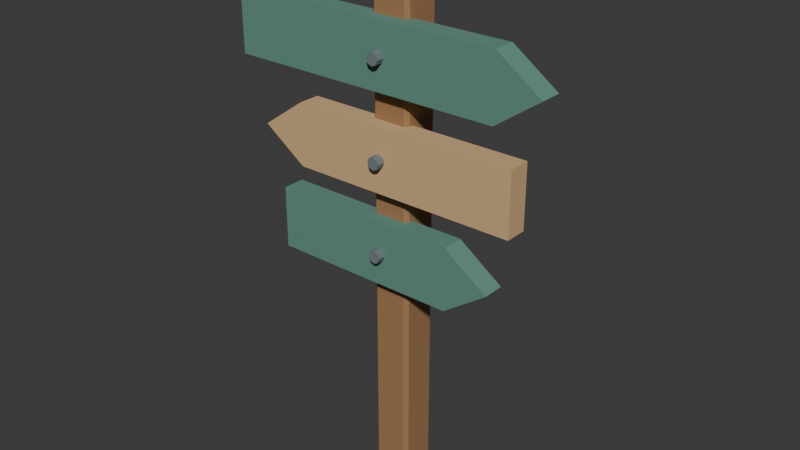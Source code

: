 # Source: source.blend  (saved by Blender 4.3.34; exported with 4.5.12 LTS)
import bpy
from mathutils import Matrix  # noqa: F401  (used for matrix-valued properties, if any)

bpy.ops.wm.read_factory_settings(use_empty=True)
scene = bpy.context.scene
scene.name = 'Scene'

# ---- collections
col_collection = bpy.data.collections.new('Collection'); scene.collection.children.link(col_collection)

# ---- materials (node trees are filled in below, after node groups)
mat_teal = bpy.data.materials.new('teal')
mat_teal.diffuse_color = (0.12, 0.28, 0.22, 1.0)
mat_sand = bpy.data.materials.new('sand')
mat_sand.diffuse_color = (0.66, 0.43, 0.22, 1.0)
mat_honey = bpy.data.materials.new('honey')
mat_honey.diffuse_color = (0.36, 0.19, 0.085, 1.0)
mat_iron = bpy.data.materials.new('iron')
mat_iron.diffuse_color = (0.16, 0.2, 0.21, 1.0)

# ---- material node trees
mat_teal.use_nodes = True; mat_teal.node_tree.nodes.clear()
_N = mat_teal.node_tree.nodes; _L = mat_teal.node_tree.links
n0 = _N.new('ShaderNodeBsdfPrincipled'); n0.name = 'Principled BSDF'; n0.location = (10, 300)
n0.inputs[0].default_value = (0.12, 0.28, 0.22, 1.0)
n0.inputs[2].default_value = 0.83
n1 = _N.new('ShaderNodeOutputMaterial'); n1.name = 'Material Output'; n1.location = (300, 300)
_L.new(n0.outputs[0], n1.inputs[0])
n1.is_active_output = True
mat_sand.use_nodes = True; mat_sand.node_tree.nodes.clear()
_N = mat_sand.node_tree.nodes; _L = mat_sand.node_tree.links
n0 = _N.new('ShaderNodeBsdfPrincipled'); n0.name = 'Principled BSDF'; n0.location = (10, 300)
n0.inputs[0].default_value = (0.66, 0.43, 0.22, 1.0)
n0.inputs[2].default_value = 0.83
n1 = _N.new('ShaderNodeOutputMaterial'); n1.name = 'Material Output'; n1.location = (300, 300)
_L.new(n0.outputs[0], n1.inputs[0])
n1.is_active_output = True
mat_honey.use_nodes = True; mat_honey.node_tree.nodes.clear()
_N = mat_honey.node_tree.nodes; _L = mat_honey.node_tree.links
n0 = _N.new('ShaderNodeBsdfPrincipled'); n0.name = 'Principled BSDF'; n0.location = (10, 300)
n0.inputs[0].default_value = (0.36, 0.19, 0.085, 1.0)
n0.inputs[2].default_value = 0.83
n1 = _N.new('ShaderNodeOutputMaterial'); n1.name = 'Material Output'; n1.location = (300, 300)
_L.new(n0.outputs[0], n1.inputs[0])
n1.is_active_output = True
mat_iron.use_nodes = True; mat_iron.node_tree.nodes.clear()
_N = mat_iron.node_tree.nodes; _L = mat_iron.node_tree.links
n0 = _N.new('ShaderNodeBsdfPrincipled'); n0.name = 'Principled BSDF'; n0.location = (10, 300)
n0.inputs[0].default_value = (0.16, 0.2, 0.21, 1.0)
n0.inputs[2].default_value = 0.83
n1 = _N.new('ShaderNodeOutputMaterial'); n1.name = 'Material Output'; n1.location = (300, 300)
_L.new(n0.outputs[0], n1.inputs[0])
n1.is_active_output = True

# ---- world
world_world = bpy.data.worlds.new('World'); scene.world = world_world
world_world.use_nodes = True; world_world.node_tree.nodes.clear()
_N = world_world.node_tree.nodes; _L = world_world.node_tree.links
n0 = _N.new('ShaderNodeOutputWorld'); n0.name = 'World Output'; n0.location = (300, 300)
n1 = _N.new('ShaderNodeBackground'); n1.name = 'Background'; n1.location = (10, 300)
n1.inputs[0].default_value = (0.05088, 0.05088, 0.05088, 1.0)
_L.new(n1.outputs[0], n0.inputs[0])
n0.is_active_output = True
world_world.color = (0.05088, 0.05088, 0.05088)
world_world.sun_shadow_jitter_overblur = 0.0

# ---- meshes
me_direction_arrow = bpy.data.meshes.new('Direction arrow')
me_direction_arrow.from_pydata([(-0.62, -0.13, 1.53), (0.45, -0.13, 1.53), (0.62, -0.13, 1.65), (0.45, -0.13, 1.77), (-0.62, -0.13, 1.77), (-0.62, -0.045, 1.53), (0.45, -0.045, 1.53), (0.62, -0.045, 1.65), (0.45, -0.045, 1.77), (-0.62, -0.045, 1.77)], [], [(4, 0, 1, 2, 3), (5, 9, 8, 7, 6), (0, 5, 6, 1), (1, 6, 7, 2), (2, 7, 8, 3), (3, 8, 9, 4), (4, 9, 5, 0)])
me_direction_arrow.materials.append(mat_teal)
me_direction_arrow.update()
me_direction_arrow_001 = bpy.data.meshes.new('Direction arrow.001')
me_direction_arrow_001.from_pydata([(0.525, -0.13, 1.17), (-0.355, -0.13, 1.17), (-0.525, -0.13, 1.29), (-0.355, -0.13, 1.41), (0.525, -0.13, 1.41), (0.525, -0.045, 1.17), (-0.355, -0.045, 1.17), (-0.525, -0.045, 1.29), (-0.355, -0.045, 1.41), (0.525, -0.045, 1.41)], [], [(4, 3, 2, 1, 0), (5, 6, 7, 8, 9), (0, 1, 6, 5), (1, 2, 7, 6), (2, 3, 8, 7), (3, 4, 9, 8), (4, 0, 5, 9)])
me_direction_arrow_001.materials.append(mat_sand)
me_direction_arrow_001.update()
me_direction_arrow_002 = bpy.data.meshes.new('Direction arrow.002')
me_direction_arrow_002.from_pydata([(-0.45, -0.13, 0.82), (0.28, -0.13, 0.82), (0.45, -0.13, 0.94), (0.28, -0.13, 1.06), (-0.45, -0.13, 1.06), (-0.45, -0.045, 0.82), (0.28, -0.045, 0.82), (0.45, -0.045, 0.94), (0.28, -0.045, 1.06), (-0.45, -0.045, 1.06)], [], [(4, 0, 1, 2, 3), (5, 9, 8, 7, 6), (0, 5, 6, 1), (1, 6, 7, 2), (2, 7, 8, 3), (3, 8, 9, 4), (4, 9, 5, 0)])
me_direction_arrow_002.materials.append(mat_teal)
me_direction_arrow_002.update()
me_cube_001 = bpy.data.meshes.new('Cube.001')
me_cube_001.from_pydata([(-0.061, -0.061, 0.0), (-0.061, -0.075, 0.014), (-0.075, -0.061, 0.014), (-0.061, -0.075, 1.926), (-0.061, -0.061, 1.94), (-0.075, -0.061, 1.926), (-0.061, 0.061, 0.0), (-0.075, 0.061, 0.014), (-0.061, 0.075, 0.014), (-0.061, 0.061, 1.94), (-0.061, 0.075, 1.926), (-0.075, 0.061, 1.926), (0.061, -0.061, 0.0), (0.075, -0.061, 0.014), (0.061, -0.075, 0.014), (0.061, -0.061, 1.94), (0.061, -0.075, 1.926), (0.075, -0.061, 1.926), (0.061, 0.061, 0.0), (0.061, 0.075, 0.014), (0.075, 0.061, 0.014), (0.061, 0.061, 1.94), (0.075, 0.061, 1.926), (0.061, 0.075, 1.926)], [], [(14, 16, 3, 1), (20, 22, 17, 13), (21, 9, 4, 15), (2, 5, 11, 7), (8, 10, 23, 19), (0, 1, 2), (3, 4, 5), (6, 7, 8), (9, 10, 11), (12, 13, 14), (15, 16, 17), (18, 19, 20), (21, 22, 23), (6, 0, 2, 7), (1, 3, 5, 2), (4, 9, 11, 5), (10, 8, 7, 11), (18, 6, 8, 19), (9, 21, 23, 10), (22, 20, 19, 23), (12, 18, 20, 13), (21, 15, 17, 22), (16, 14, 13, 17), (0, 12, 14, 1), (15, 4, 3, 16), (6, 18, 12, 0)])
_uv = me_cube_001.uv_layers.new(name='UVMap')
_uv.uv.foreach_set('vector', [0.3768, 0.7733, 0.6232, 0.7733, 0.6232, 0.9767, 0.3768, 0.9767, 0.3768, 0.5233, 0.6232, 0.5233, 0.6232, 0.7267, 0.3768, 0.7267, 0.6483, 0.5233, 0.8517, 0.5233, 0.8517, 0.7267, 0.6483, 0.7267, 0.3768, 0.02333, 0.6232, 0.02333, 0.6232, 0.2267, 0.3768, 0.2267, 0.3768, 0.2733, 0.6232, 0.2733, 0.6232, 0.4767, 0.3768, 0.4767, 0.1483, 0.7267, 0.1483, 0.75, 0.125, 0.7267, 0.6232, 0.9767, 0.625, 0.9767, 0.6232, 1.0, 0.1483, 0.5233, 0.125, 0.5233, 0.1483, 0.5, 0.625, 0.2733, 0.6232, 0.2733, 0.6232, 0.25, 0.3517, 0.7267, 0.375, 0.7267, 0.3517, 0.75, 0.625, 0.7733, 0.6232, 0.7733, 0.6232, 0.75, 0.3517, 0.5233, 0.3517, 0.5, 0.375, 0.5233, 0.625, 0.5233, 0.6232, 0.5233, 0.6232, 0.5, 0.1483, 0.5233, 0.1483, 0.7267, 0.125, 0.7267, 0.125, 0.5233, 0.3768, 0.0, 0.6232, 0.0, 0.6232, 0.02333, 0.3768, 0.02333, 0.625, 0.02333, 0.625, 0.2267, 0.6232, 0.2267, 0.6232, 0.02333, 0.6232, 0.2733, 0.3768, 0.2733, 0.3768, 0.2267, 0.6232, 0.2267, 0.3517, 0.5233, 0.1483, 0.5233, 0.1483, 0.5, 0.3517, 0.5, 0.625, 0.2733, 0.625, 0.4767, 0.6232, 0.4767, 0.6232, 0.2733, 0.6232, 0.5233, 0.3768, 0.5233, 0.3768, 0.4767, 0.6232, 0.4767, 0.3517, 0.7267, 0.3517, 0.5233, 0.3768, 0.5233, 0.3768, 0.7267, 0.6483, 0.5233, 0.6483, 0.7267, 0.6232, 0.7267, 0.6232, 0.5233, 0.6232, 0.7733, 0.3768, 0.7733, 0.3768, 0.7267, 0.6232, 0.7267, 0.1483, 0.7267, 0.3517, 0.7267, 0.3517, 0.75, 0.1483, 0.75, 0.625, 0.7733, 0.625, 0.9767, 0.6232, 0.9767, 0.6232, 0.7733, 0.1483, 0.5233, 0.3517, 0.5233, 0.3517, 0.7267, 0.1483, 0.7267])
me_cube_001.materials.append(mat_honey)
me_cube_001.update()
me_cube_002 = bpy.data.meshes.new('Cube.002')
me_cube_002.from_pydata([(-0.102, -0.102, 1.9), (-0.102, -0.12, 1.918), (-0.12, -0.102, 1.918), (-0.102, -0.12, 2.002), (-0.102, -0.102, 2.02), (-0.12, -0.102, 2.002), (-0.102, 0.102, 1.9), (-0.12, 0.102, 1.918), (-0.102, 0.12, 1.918), (-0.102, 0.102, 2.02), (-0.102, 0.12, 2.002), (-0.12, 0.102, 2.002), (0.102, -0.102, 1.9), (0.12, -0.102, 1.918), (0.102, -0.12, 1.918), (0.102, -0.102, 2.02), (0.102, -0.12, 2.002), (0.12, -0.102, 2.002), (0.102, 0.102, 1.9), (0.102, 0.12, 1.918), (0.12, 0.102, 1.918), (0.102, 0.102, 2.02), (0.12, 0.102, 2.002), (0.102, 0.12, 2.002)], [], [(14, 16, 3, 1), (20, 22, 17, 13), (21, 9, 4, 15), (2, 5, 11, 7), (8, 10, 23, 19), (0, 1, 2), (3, 4, 5), (6, 7, 8), (9, 10, 11), (12, 13, 14), (15, 16, 17), (18, 19, 20), (21, 22, 23), (6, 0, 2, 7), (1, 3, 5, 2), (4, 9, 11, 5), (10, 8, 7, 11), (18, 6, 8, 19), (9, 21, 23, 10), (22, 20, 19, 23), (12, 18, 20, 13), (21, 15, 17, 22), (16, 14, 13, 17), (0, 12, 14, 1), (15, 4, 3, 16), (6, 18, 12, 0)])
_uv = me_cube_002.uv_layers.new(name='UVMap')
_uv.uv.foreach_set('vector', [0.4125, 0.7688, 0.5875, 0.7688, 0.5875, 0.9812, 0.4125, 0.9813, 0.4125, 0.5188, 0.5875, 0.5188, 0.5875, 0.7313, 0.4125, 0.7313, 0.6438, 0.5188, 0.8563, 0.5188, 0.8563, 0.7313, 0.6438, 0.7313, 0.4125, 0.01875, 0.5875, 0.01875, 0.5875, 0.2312, 0.4125, 0.2313, 0.4125, 0.2688, 0.5875, 0.2688, 0.5875, 0.4812, 0.4125, 0.4813, 0.1438, 0.7313, 0.1437, 0.75, 0.125, 0.7312, 0.5875, 0.0, 0.625, 0.01875, 0.5875, 0.01875, 0.1437, 0.5188, 0.125, 0.5188, 0.1437, 0.5, 0.625, 0.2313, 0.5875, 0.25, 0.5875, 0.2312, 0.3563, 0.7313, 0.375, 0.7313, 0.3563, 0.75, 0.625, 0.7688, 0.5875, 0.7688, 0.5875, 0.75, 0.3563, 0.5188, 0.3563, 0.5, 0.375, 0.5188, 0.625, 0.4812, 0.5875, 0.5, 0.5875, 0.4812, 0.1437, 0.5188, 0.1438, 0.7313, 0.125, 0.7312, 0.125, 0.5188, 0.4125, 0.0, 0.5875, 0.0, 0.5875, 0.01875, 0.4125, 0.01875, 0.625, 0.01875, 0.625, 0.2313, 0.5875, 0.2312, 0.5875, 0.01875, 0.5875, 0.2688, 0.4125, 0.2688, 0.4125, 0.2313, 0.5875, 0.2312, 0.3563, 0.5188, 0.1437, 0.5188, 0.1437, 0.5, 0.3563, 0.5, 0.625, 0.2688, 0.625, 0.4812, 0.5875, 0.4812, 0.5875, 0.2688, 0.5875, 0.5188, 0.4125, 0.5188, 0.4125, 0.4813, 0.5875, 0.4812, 0.3563, 0.7313, 0.3563, 0.5188, 0.4125, 0.5188, 0.4125, 0.7313, 0.6438, 0.5188, 0.6438, 0.7313, 0.5875, 0.7313, 0.5875, 0.5188, 0.5875, 0.7688, 0.4125, 0.7688, 0.4125, 0.7313, 0.5875, 0.7313, 0.1438, 0.7313, 0.3563, 0.7313, 0.3563, 0.75, 0.1437, 0.75, 0.625, 0.7688, 0.625, 0.9812, 0.5875, 0.9812, 0.5875, 0.7688, 0.1437, 0.5188, 0.3563, 0.5188, 0.3563, 0.7313, 0.1438, 0.7313])
me_cube_002.materials.append(mat_sand)
me_cube_002.update()
me_cylinder = bpy.data.meshes.new('Cylinder')
me_cylinder.from_pydata([(0.0, -0.111, 1.674), (0.0, -0.161, 1.674), (0.01697, -0.111, 1.667), (0.01697, -0.161, 1.667), (0.024, -0.111, 1.65), (0.024, -0.161, 1.65), (0.01697, -0.111, 1.633), (0.01697, -0.161, 1.633), (0.0, -0.111, 1.626), (0.0, -0.161, 1.626), (-0.01697, -0.111, 1.633), (-0.01697, -0.161, 1.633), (-0.024, -0.111, 1.65), (-0.024, -0.161, 1.65), (-0.01697, -0.111, 1.667), (-0.01697, -0.161, 1.667)], [], [(0, 1, 3, 2), (2, 3, 5, 4), (4, 5, 7, 6), (6, 7, 9, 8), (8, 9, 11, 10), (10, 11, 13, 12), (3, 1, 15, 13, 11, 9, 7, 5), (12, 13, 15, 14), (14, 15, 1, 0), (0, 2, 4, 6, 8, 10, 12, 14)])
_uv = me_cylinder.uv_layers.new(name='UVMap')
_uv.uv.foreach_set('vector', [1.0, 0.5, 1.0, 1.0, 0.875, 1.0, 0.875, 0.5, 0.875, 0.5, 0.875, 1.0, 0.75, 1.0, 0.75, 0.5, 0.75, 0.5, 0.75, 1.0, 0.625, 1.0, 0.625, 0.5, 0.625, 0.5, 0.625, 1.0, 0.5, 1.0, 0.5, 0.5, 0.5, 0.5, 0.5, 1.0, 0.375, 1.0, 0.375, 0.5, 0.375, 0.5, 0.375, 1.0, 0.25, 1.0, 0.25, 0.5, 0.4197, 0.4197, 0.25, 0.49, 0.08029, 0.4197, 0.01, 0.25, 0.08029, 0.08029, 0.25, 0.01, 0.4197, 0.08029, 0.49, 0.25, 0.25, 0.5, 0.25, 1.0, 0.125, 1.0, 0.125, 0.5, 0.125, 0.5, 0.125, 1.0, 0.0, 1.0, 0.0, 0.5, 0.75, 0.49, 0.9197, 0.4197, 0.99, 0.25, 0.9197, 0.08029, 0.75, 0.01, 0.5803, 0.08029, 0.51, 0.25, 0.5803, 0.4197])
me_cylinder.materials.append(mat_iron)
me_cylinder.update()
me_cylinder_001 = bpy.data.meshes.new('Cylinder.001')
me_cylinder_001.from_pydata([(0.0, -0.111, 1.314), (0.0, -0.161, 1.314), (0.01697, -0.111, 1.307), (0.01697, -0.161, 1.307), (0.024, -0.111, 1.29), (0.024, -0.161, 1.29), (0.01697, -0.111, 1.273), (0.01697, -0.161, 1.273), (0.0, -0.111, 1.266), (0.0, -0.161, 1.266), (-0.01697, -0.111, 1.273), (-0.01697, -0.161, 1.273), (-0.024, -0.111, 1.29), (-0.024, -0.161, 1.29), (-0.01697, -0.111, 1.307), (-0.01697, -0.161, 1.307)], [], [(0, 1, 3, 2), (2, 3, 5, 4), (4, 5, 7, 6), (6, 7, 9, 8), (8, 9, 11, 10), (10, 11, 13, 12), (3, 1, 15, 13, 11, 9, 7, 5), (12, 13, 15, 14), (14, 15, 1, 0), (0, 2, 4, 6, 8, 10, 12, 14)])
_uv = me_cylinder_001.uv_layers.new(name='UVMap')
_uv.uv.foreach_set('vector', [1.0, 0.5, 1.0, 1.0, 0.875, 1.0, 0.875, 0.5, 0.875, 0.5, 0.875, 1.0, 0.75, 1.0, 0.75, 0.5, 0.75, 0.5, 0.75, 1.0, 0.625, 1.0, 0.625, 0.5, 0.625, 0.5, 0.625, 1.0, 0.5, 1.0, 0.5, 0.5, 0.5, 0.5, 0.5, 1.0, 0.375, 1.0, 0.375, 0.5, 0.375, 0.5, 0.375, 1.0, 0.25, 1.0, 0.25, 0.5, 0.4197, 0.4197, 0.25, 0.49, 0.08029, 0.4197, 0.01, 0.25, 0.08029, 0.08029, 0.25, 0.01, 0.4197, 0.08029, 0.49, 0.25, 0.25, 0.5, 0.25, 1.0, 0.125, 1.0, 0.125, 0.5, 0.125, 0.5, 0.125, 1.0, 0.0, 1.0, 0.0, 0.5, 0.75, 0.49, 0.9197, 0.4197, 0.99, 0.25, 0.9197, 0.08029, 0.75, 0.01, 0.5803, 0.08029, 0.51, 0.25, 0.5803, 0.4197])
me_cylinder_001.materials.append(mat_iron)
me_cylinder_001.update()
me_cylinder_002 = bpy.data.meshes.new('Cylinder.002')
me_cylinder_002.from_pydata([(0.0, -0.111, 0.964), (0.0, -0.161, 0.964), (0.01697, -0.111, 0.957), (0.01697, -0.161, 0.957), (0.024, -0.111, 0.94), (0.024, -0.161, 0.94), (0.01697, -0.111, 0.923), (0.01697, -0.161, 0.923), (0.0, -0.111, 0.916), (0.0, -0.161, 0.916), (-0.01697, -0.111, 0.923), (-0.01697, -0.161, 0.923), (-0.024, -0.111, 0.94), (-0.024, -0.161, 0.94), (-0.01697, -0.111, 0.957), (-0.01697, -0.161, 0.957)], [], [(0, 1, 3, 2), (2, 3, 5, 4), (4, 5, 7, 6), (6, 7, 9, 8), (8, 9, 11, 10), (10, 11, 13, 12), (3, 1, 15, 13, 11, 9, 7, 5), (12, 13, 15, 14), (14, 15, 1, 0), (0, 2, 4, 6, 8, 10, 12, 14)])
_uv = me_cylinder_002.uv_layers.new(name='UVMap')
_uv.uv.foreach_set('vector', [1.0, 0.5, 1.0, 1.0, 0.875, 1.0, 0.875, 0.5, 0.875, 0.5, 0.875, 1.0, 0.75, 1.0, 0.75, 0.5, 0.75, 0.5, 0.75, 1.0, 0.625, 1.0, 0.625, 0.5, 0.625, 0.5, 0.625, 1.0, 0.5, 1.0, 0.5, 0.5, 0.5, 0.5, 0.5, 1.0, 0.375, 1.0, 0.375, 0.5, 0.375, 0.5, 0.375, 1.0, 0.25, 1.0, 0.25, 0.5, 0.4197, 0.4197, 0.25, 0.49, 0.08029, 0.4197, 0.01, 0.25, 0.08029, 0.08029, 0.25, 0.01, 0.4197, 0.08029, 0.49, 0.25, 0.25, 0.5, 0.25, 1.0, 0.125, 1.0, 0.125, 0.5, 0.125, 0.5, 0.125, 1.0, 0.0, 1.0, 0.0, 0.5, 0.75, 0.49, 0.9197, 0.4197, 0.99, 0.25, 0.9197, 0.08029, 0.75, 0.01, 0.5803, 0.08029, 0.51, 0.25, 0.5803, 0.4197])
me_cylinder_002.materials.append(mat_iron)
me_cylinder_002.update()

# ---- objects
ob_direction_arrow = bpy.data.objects.new('Direction arrow', me_direction_arrow)
ob_direction_arrow_001 = bpy.data.objects.new('Direction arrow.001', me_direction_arrow_001)
ob_direction_arrow_002 = bpy.data.objects.new('Direction arrow.002', me_direction_arrow_002)
ob_signpost = bpy.data.objects.new('Signpost', me_cube_001)
ob_post_cap = bpy.data.objects.new('Post cap', me_cube_002)
ob_arrow_fixing = bpy.data.objects.new('Arrow fixing', me_cylinder)
ob_arrow_fixing_001 = bpy.data.objects.new('Arrow fixing.001', me_cylinder_001)
ob_arrow_fixing_002 = bpy.data.objects.new('Arrow fixing.002', me_cylinder_002)

# ---- transforms, parenting, visibility, modifiers, constraints
ob_direction_arrow.location = (0.0, 0.0, 0.0)
ob_direction_arrow_001.location = (0.0, 0.0, 0.0)
ob_direction_arrow_002.location = (0.0, 0.0, 0.0)
ob_signpost.location = (0.0, 0.0, 0.0)
ob_post_cap.location = (0.0, 0.0, 0.0)
ob_arrow_fixing.location = (0.0, 0.0, 0.0)
ob_arrow_fixing_001.location = (0.0, 0.0, 0.0)
ob_arrow_fixing_002.location = (0.0, 0.0, 0.0)

# ---- collection membership
scene.collection.objects.link(ob_direction_arrow)
scene.collection.objects.link(ob_direction_arrow_001)
scene.collection.objects.link(ob_direction_arrow_002)
col_collection.objects.link(ob_signpost)
col_collection.objects.link(ob_post_cap)
col_collection.objects.link(ob_arrow_fixing)
col_collection.objects.link(ob_arrow_fixing_001)
col_collection.objects.link(ob_arrow_fixing_002)

# ---- scene / render settings (as saved in the file)
scene.frame_start = 1; scene.frame_end = 250; scene.frame_set(1)
scene.render.engine = 'BLENDER_EEVEE_NEXT'
bpy.context.view_layer.update()

# ---- added for rendering (the .blend has no active camera and no usable light): camera, sun
cam_auto = bpy.data.cameras.new('AutoCamera')
cam_auto.lens = 50.0
cam_auto.sensor_width = 36.0
cam_auto.clip_end = 1000.0
ob_auto_camera = bpy.data.objects.new('AutoCamera', cam_auto)
scene.collection.objects.link(ob_auto_camera)
ob_auto_camera.location = (2.20835, -2.67053, 2.77668)
ob_auto_camera.rotation_euler = (1.09748, -7.21219e-08, 0.694738)
scene.camera = ob_auto_camera
light_auto_sun = bpy.data.lights.new('AutoSun', 'SUN')
light_auto_sun.energy = 3.0
light_auto_sun.angle = 0.0523599
ob_auto_sun = bpy.data.objects.new('AutoSun', light_auto_sun)
scene.collection.objects.link(ob_auto_sun)
ob_auto_sun.rotation_euler = (0.872665, 0.174533, 0.523599)
bpy.context.view_layer.update()
